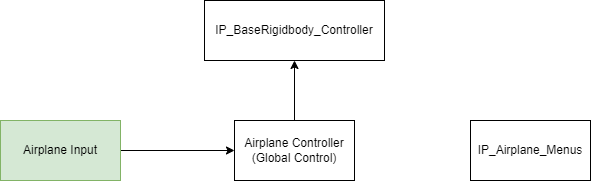

The diagram above was exported from draw.io. Its source (the exported page's mxGraphModel, read from the mxfile embedded in the PNG):
<mxGraphModel dx="1349" dy="802" grid="1" gridSize="10" guides="1" tooltips="1" connect="1" arrows="1" fold="1" page="1" pageScale="1" pageWidth="827" pageHeight="1169" math="0" shadow="0">
  <root>
    <mxCell id="0" />
    <mxCell id="1" parent="0" />
    <mxCell id="lzPvq6i0Sg0CvEu1nx5G-5" style="edgeStyle=orthogonalEdgeStyle;rounded=0;orthogonalLoop=1;jettySize=auto;html=1;entryX=0.5;entryY=1;entryDx=0;entryDy=0;" edge="1" parent="1" source="lzPvq6i0Sg0CvEu1nx5G-1" target="lzPvq6i0Sg0CvEu1nx5G-2">
      <mxGeometry relative="1" as="geometry" />
    </mxCell>
    <mxCell id="lzPvq6i0Sg0CvEu1nx5G-1" value="Airplane Controller&lt;br&gt;(Global Control)" style="rounded=0;whiteSpace=wrap;html=1;" vertex="1" parent="1">
      <mxGeometry x="354" y="440" width="120" height="60" as="geometry" />
    </mxCell>
    <mxCell id="lzPvq6i0Sg0CvEu1nx5G-2" value="IP_BaseRigidbody_Controller" style="rounded=0;whiteSpace=wrap;html=1;" vertex="1" parent="1">
      <mxGeometry x="324" y="320" width="180" height="60" as="geometry" />
    </mxCell>
    <mxCell id="lzPvq6i0Sg0CvEu1nx5G-4" style="edgeStyle=orthogonalEdgeStyle;rounded=0;orthogonalLoop=1;jettySize=auto;html=1;entryX=0;entryY=0.5;entryDx=0;entryDy=0;" edge="1" parent="1" source="lzPvq6i0Sg0CvEu1nx5G-3" target="lzPvq6i0Sg0CvEu1nx5G-1">
      <mxGeometry relative="1" as="geometry" />
    </mxCell>
    <mxCell id="lzPvq6i0Sg0CvEu1nx5G-3" value="Airplane Input" style="rounded=0;whiteSpace=wrap;html=1;fillColor=#d5e8d4;strokeColor=#82b366;" vertex="1" parent="1">
      <mxGeometry x="120" y="440" width="120" height="60" as="geometry" />
    </mxCell>
    <mxCell id="lzPvq6i0Sg0CvEu1nx5G-6" value="IP_Airplane_Menus" style="rounded=0;whiteSpace=wrap;html=1;" vertex="1" parent="1">
      <mxGeometry x="590" y="440" width="120" height="60" as="geometry" />
    </mxCell>
  </root>
</mxGraphModel>